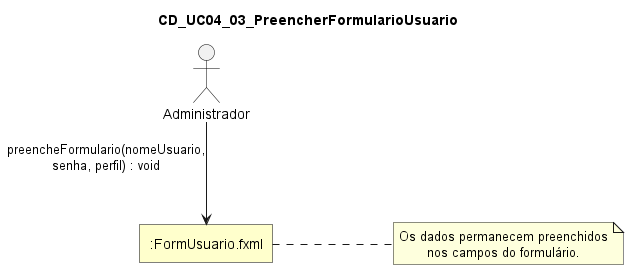

The diagram above was rendered by PlantUML. Its source (embedded in the PNG):
@startuml
skinparam style strictuml
skinparam linetype ortho
skinparam shadowing false
skinparam defaultTextAlignment center

skinparam nodesep 120
skinparam ranksep 100

skinparam rectangle {
  BackgroundColor #FFFFCC
  BorderColor Black
  RoundCorner 0
}

skinparam actor {
  BorderColor Black
  FontColor Black
}

title CD_UC04_03_PreencherFormularioUsuario

actor "Administrador" as Administrador

rectangle ":FormUsuario.fxml" as FormUsuarioFXML

Administrador --> FormUsuarioFXML : preencheFormulario(nomeUsuario,\nsenha, perfil) : void

note right of FormUsuarioFXML
Os dados permanecem preenchidos
nos campos do formulário.
end note
@enduml